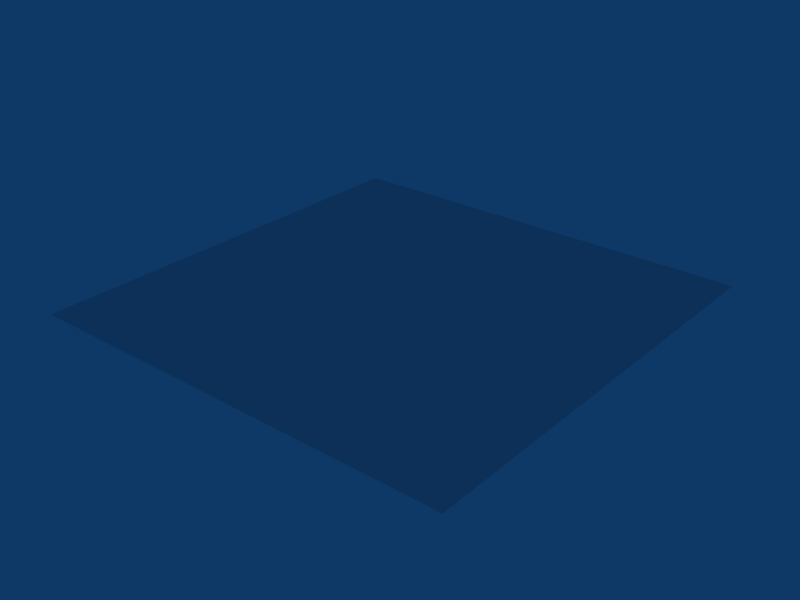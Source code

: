# Source: grey_wall.blend  (saved by Blender 2.45.4; exported with 4.5.12 LTS)
import bpy
from mathutils import Matrix  # noqa: F401  (used for matrix-valued properties, if any)

bpy.ops.wm.read_factory_settings(use_empty=True)
scene = bpy.context.scene
scene.name = 'Scene'

# ---- collections
col_collection_1 = bpy.data.collections.new('Collection 1'); scene.collection.children.link(col_collection_1)

# ---- materials (node trees are filled in below, after node groups)
mat_wall = bpy.data.materials.new('Wall')
mat_wall.alpha_threshold = 0.0
mat_wall.preview_render_type = 'FLAT'
mat_wall.diffuse_color = (0.8594, 0.8594, 0.8594, 1.0)
mat_wall.roughness = 0.5
mat_wall.specular_intensity = 0.07166
mat_wall.line_color = (0.0, 0.0, 0.0, 1.0)

# ---- material node trees

# ---- world
world_world = bpy.data.worlds.new('World'); scene.world = world_world
world_world.color = (0.05656, 0.2208, 0.4)
world_world.use_sun_shadow = False
world_world.sun_shadow_jitter_overblur = 0.0
world_world.cycles.sampling_method = 'MANUAL'
world_world.cycles.sample_map_resolution = 256

# ---- meshes
me_plane = bpy.data.meshes.new('Plane')
me_plane.from_pydata([(1.0, 1.0, 0.0), (1.0, -1.0, 0.0), (-1.0, -1.0, 0.0), (-1.0, 1.0, 0.0)], [], [(0, 3, 2, 1)])
me_plane.materials.append(mat_wall)
me_plane.use_remesh_preserve_volume = False
me_plane.use_remesh_preserve_attributes = False
me_plane.use_mirror_vertex_groups = False
me_plane.update()

# ---- objects
ob_plane = bpy.data.objects.new('Plane', me_plane)

# ---- transforms, parenting, visibility, modifiers, constraints
ob_plane.location = (0.0, 0.0, 0.0)
ob_plane.lock_rotations_4d = False
ob_plane.empty_display_type = 'ARROWS'
ob_plane.color = (0.0, 0.0, 0.0, 1.0)
ob_plane.lineart.crease_threshold = 0.0

# ---- collection membership
col_collection_1.objects.link(ob_plane)

# ---- scene / render settings (as saved in the file)
scene.frame_start = 1; scene.frame_end = 250; scene.frame_set(1)
scene.render.engine = 'BLENDER_EEVEE_NEXT'
scene.render.image_settings.file_format = 'JPEG'
scene.render.image_settings.color_mode = 'RGB'
scene.render.image_settings.compression = 90
scene.render.resolution_x = 800
scene.render.resolution_y = 600
scene.render.pixel_aspect_x = 100.0
scene.render.pixel_aspect_y = 100.0
scene.render.fps = 25
scene.render.dither_intensity = 0.0
scene.render.use_compositing = False
scene.render.use_sequencer = False
scene.render.bake_margin = 2
scene.render.bake_bias = 0.0
scene.render.use_stamp_time = False
scene.render.use_stamp_date = False
scene.render.use_stamp_frame = False
scene.render.use_stamp_camera = False
scene.render.use_stamp_scene = False
scene.render.use_stamp_filename = False
scene.render.use_stamp_render_time = False
scene.render.stamp_font_size = 0
scene.cycles.use_denoising = False
scene.cycles.samples = 10
scene.cycles.sampling_pattern = 'TABULATED_SOBOL'
scene.cycles.light_sampling_threshold = 0.0
scene.cycles.use_adaptive_sampling = False
scene.cycles.use_light_tree = False
scene.cycles.blur_glossy = 0.0
scene.cycles.volume_bounces = 1
scene.cycles.pixel_filter_type = 'GAUSSIAN'
scene.cycles.sample_clamp_indirect = 0.0
scene.view_settings.view_transform = 'Raw'
bpy.context.view_layer.update()

# ---- added for rendering (the .blend has no active camera): camera
cam_auto = bpy.data.cameras.new('AutoCamera')
cam_auto.lens = 50.0
cam_auto.sensor_width = 36.0
cam_auto.clip_end = 1000.0
ob_auto_camera = bpy.data.objects.new('AutoCamera', cam_auto)
scene.collection.objects.link(ob_auto_camera)
ob_auto_camera.location = (2.61693, -3.14032, 2.09354)
ob_auto_camera.rotation_euler = (1.09748, -7.21219e-08, 0.694738)
scene.camera = ob_auto_camera
bpy.context.view_layer.update()
